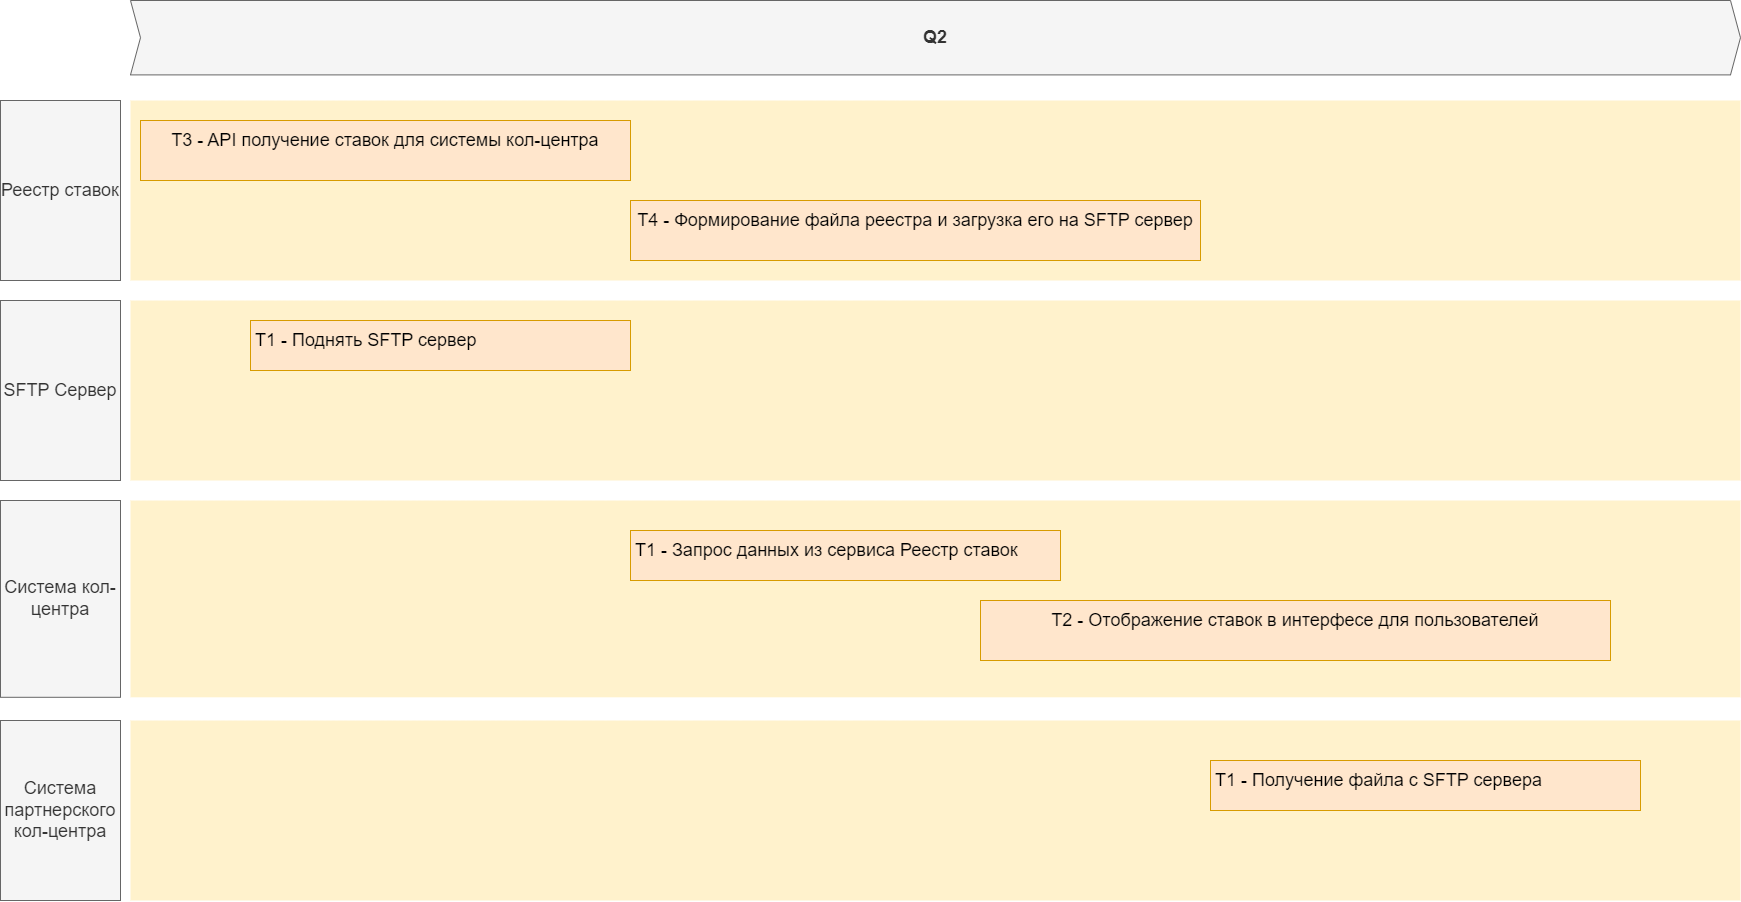

The diagram above was exported from draw.io. Its source (the exported page's mxGraphModel, read from the mxfile embedded in the PNG):
<mxGraphModel dx="5537" dy="3117" grid="1" gridSize="10" guides="1" tooltips="1" connect="1" arrows="1" fold="1" page="1" pageScale="1" pageWidth="1169" pageHeight="827" math="0" shadow="0">
  <root>
    <mxCell id="0" />
    <mxCell id="1" parent="0" />
    <mxCell id="PAI5XzzNCHAc1I0F48ph-1" value="" style="shape=rect;fillColor=#fff2cc;strokeColor=none;fontSize=24;html=1;whiteSpace=wrap;align=left;verticalAlign=top;spacing=5;rounded=0;" parent="1" vertex="1">
      <mxGeometry x="-2500" y="-1140" width="1610" height="180" as="geometry" />
    </mxCell>
    <mxCell id="PAI5XzzNCHAc1I0F48ph-2" value="" style="shape=rect;fillColor=#fff2cc;strokeColor=none;fontSize=24;html=1;whiteSpace=wrap;align=left;verticalAlign=top;spacing=5;rounded=0;" parent="1" vertex="1">
      <mxGeometry x="-2500" y="-740" width="1610" height="196.8" as="geometry" />
    </mxCell>
    <mxCell id="PAI5XzzNCHAc1I0F48ph-3" value="T1 - Запрос данных из сервиса Реестр ставок&lt;br&gt;" style="shape=rect;fillColor=#ffe6cc;strokeColor=#d79b00;fontSize=18;html=1;whiteSpace=wrap;align=left;verticalAlign=top;spacing=5;rounded=0;" parent="1" vertex="1">
      <mxGeometry x="-2000" y="-710" width="430" height="50" as="geometry" />
    </mxCell>
    <mxCell id="PAI5XzzNCHAc1I0F48ph-4" value="&lt;span style=&quot;text-align: left;&quot;&gt;T2 - Отображение ставок в интерфесе для пользователей&lt;/span&gt;" style="shape=rect;fillColor=#ffe6cc;strokeColor=#d79b00;fontSize=18;html=1;whiteSpace=wrap;align=center;verticalAlign=top;spacing=5;rounded=0;" parent="1" vertex="1">
      <mxGeometry x="-1650" y="-640" width="630" height="60" as="geometry" />
    </mxCell>
    <mxCell id="PAI5XzzNCHAc1I0F48ph-5" value="Система кол-центра" style="rounded=0;whiteSpace=wrap;html=1;fillColor=#f5f5f5;fontColor=#333333;strokeColor=#666666;fontSize=18;" parent="1" vertex="1">
      <mxGeometry x="-2630" y="-740" width="120" height="196.8" as="geometry" />
    </mxCell>
    <mxCell id="PAI5XzzNCHAc1I0F48ph-6" value="Реестр ставок" style="rounded=0;whiteSpace=wrap;html=1;fillColor=#f5f5f5;fontColor=#333333;strokeColor=#666666;fontSize=18;" parent="1" vertex="1">
      <mxGeometry x="-2630" y="-1140" width="120" height="180" as="geometry" />
    </mxCell>
    <mxCell id="PAI5XzzNCHAc1I0F48ph-7" value="Q2" style="shape=step;perimeter=stepPerimeter;whiteSpace=wrap;html=1;fixedSize=1;size=10;fillColor=#f5f5f5;strokeColor=#666666;fontSize=18;fontStyle=1;align=center;rounded=0;fontColor=#333333;" parent="1" vertex="1">
      <mxGeometry x="-2500" y="-1240" width="1610" height="74.4" as="geometry" />
    </mxCell>
    <mxCell id="PAI5XzzNCHAc1I0F48ph-8" value="T4 - Формирование файла реестра и загрузка его на SFTP сервер" style="shape=rect;fillColor=#ffe6cc;strokeColor=#d79b00;fontSize=18;html=1;whiteSpace=wrap;align=center;verticalAlign=top;spacing=5;rounded=0;" parent="1" vertex="1">
      <mxGeometry x="-2000" y="-1040" width="570" height="60" as="geometry" />
    </mxCell>
    <mxCell id="PAI5XzzNCHAc1I0F48ph-9" value="T3 -&amp;nbsp;API получение ставок для системы кол-центра" style="shape=rect;fillColor=#ffe6cc;strokeColor=#d79b00;fontSize=18;html=1;whiteSpace=wrap;align=center;verticalAlign=top;spacing=5;rounded=0;" parent="1" vertex="1">
      <mxGeometry x="-2490" y="-1120" width="490" height="60" as="geometry" />
    </mxCell>
    <mxCell id="PAI5XzzNCHAc1I0F48ph-10" value="" style="shape=rect;fillColor=#fff2cc;strokeColor=none;fontSize=24;html=1;whiteSpace=wrap;align=left;verticalAlign=top;spacing=5;rounded=0;" parent="1" vertex="1">
      <mxGeometry x="-2500" y="-520" width="1610" height="180" as="geometry" />
    </mxCell>
    <mxCell id="PAI5XzzNCHAc1I0F48ph-11" value="Система партнерского кол-центра" style="rounded=0;whiteSpace=wrap;html=1;fillColor=#f5f5f5;fontColor=#333333;strokeColor=#666666;fontSize=18;" parent="1" vertex="1">
      <mxGeometry x="-2630" y="-520" width="120" height="180" as="geometry" />
    </mxCell>
    <mxCell id="PAI5XzzNCHAc1I0F48ph-12" value="T1 - Получение файла с SFTP сервера" style="shape=rect;fillColor=#ffe6cc;strokeColor=#d79b00;fontSize=18;html=1;whiteSpace=wrap;align=left;verticalAlign=top;spacing=5;rounded=0;" parent="1" vertex="1">
      <mxGeometry x="-1420" y="-480" width="430" height="50" as="geometry" />
    </mxCell>
    <mxCell id="PAI5XzzNCHAc1I0F48ph-13" value="" style="shape=rect;fillColor=#fff2cc;strokeColor=none;fontSize=24;html=1;whiteSpace=wrap;align=left;verticalAlign=top;spacing=5;rounded=0;" parent="1" vertex="1">
      <mxGeometry x="-2500" y="-940" width="1610" height="180" as="geometry" />
    </mxCell>
    <mxCell id="PAI5XzzNCHAc1I0F48ph-14" value="SFTP Сервер" style="rounded=0;whiteSpace=wrap;html=1;fillColor=#f5f5f5;fontColor=#333333;strokeColor=#666666;fontSize=18;" parent="1" vertex="1">
      <mxGeometry x="-2630" y="-940" width="120" height="180" as="geometry" />
    </mxCell>
    <mxCell id="PAI5XzzNCHAc1I0F48ph-15" value="T1 - Поднять SFTP сервер" style="shape=rect;fillColor=#ffe6cc;strokeColor=#d79b00;fontSize=18;html=1;whiteSpace=wrap;align=left;verticalAlign=top;spacing=5;rounded=0;" parent="1" vertex="1">
      <mxGeometry x="-2380" y="-920" width="380" height="50" as="geometry" />
    </mxCell>
  </root>
</mxGraphModel>